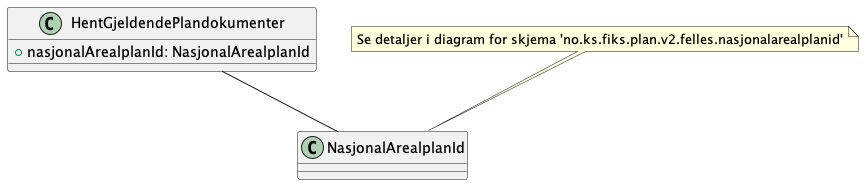

The diagram above was rendered by PlantUML. Its source (embedded in the PNG):
@startuml

class HentGjeldendePlandokumenter {
    +nasjonalArealplanId: NasjonalArealplanId
}

HentGjeldendePlandokumenter -- NasjonalArealplanId

note top of NasjonalArealplanId : Se detaljer i diagram for skjema 'no.ks.fiks.plan.v2.felles.nasjonalarealplanid'

@enduml